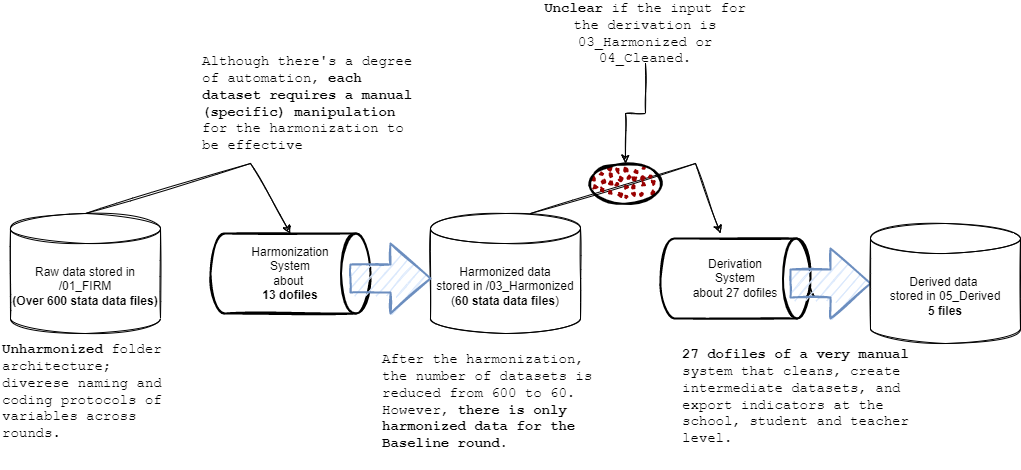

The diagram above was exported from draw.io. Its source (the exported page's mxGraphModel, read from the mxfile embedded in the PNG):
<mxGraphModel dx="1422" dy="794" grid="1" gridSize="10" guides="1" tooltips="1" connect="1" arrows="1" fold="1" page="1" pageScale="1" pageWidth="1169" pageHeight="827" math="0" shadow="0">
  <root>
    <mxCell id="0" />
    <mxCell id="1" parent="0" />
    <mxCell id="Q_4Ov2yojhcQS-wfZ1ic-2" value="&lt;span style=&quot;font-weight: normal&quot;&gt;Harmonization&lt;/span&gt;&lt;br&gt;&lt;span style=&quot;font-weight: normal&quot;&gt;System&lt;/span&gt;&lt;br&gt;&lt;span style=&quot;font-weight: normal&quot;&gt;about &lt;/span&gt;&lt;br&gt;13 dofiles" style="strokeWidth=2;html=1;shape=mxgraph.flowchart.direct_data;align=center;verticalAlign=middle;whiteSpace=wrap;fontStyle=1;sketch=1;" parent="1" vertex="1">
      <mxGeometry x="240" y="300" width="160" height="80" as="geometry" />
    </mxCell>
    <mxCell id="Q_4Ov2yojhcQS-wfZ1ic-4" value="" style="endArrow=classic;html=1;rounded=0;exitX=0.5;exitY=0;exitDx=0;exitDy=0;exitPerimeter=0;entryX=0.5;entryY=0;entryDx=0;entryDy=0;entryPerimeter=0;sketch=1;" parent="1" source="-hGgSbi9Vjy-FhReLC_4-1" target="Q_4Ov2yojhcQS-wfZ1ic-2" edge="1">
      <mxGeometry width="50" height="50" relative="1" as="geometry">
        <mxPoint x="162.02999999999997" y="262" as="sourcePoint" />
        <mxPoint x="610" y="380" as="targetPoint" />
        <Array as="points">
          <mxPoint x="280" y="230" />
        </Array>
      </mxGeometry>
    </mxCell>
    <mxCell id="-hGgSbi9Vjy-FhReLC_4-1" value="Raw data stored in /01_FIRM&lt;br&gt;&lt;b&gt;(Over 600 stata data files)&lt;/b&gt;" style="shape=cylinder3;whiteSpace=wrap;html=1;boundedLbl=1;backgroundOutline=1;size=15;sketch=1;" parent="1" vertex="1">
      <mxGeometry x="40" y="280" width="150" height="120" as="geometry" />
    </mxCell>
    <mxCell id="-hGgSbi9Vjy-FhReLC_4-2" value="&lt;b&gt;Unharmonized&lt;/b&gt; folder architecture; diverese naming and coding protocols of variables across rounds." style="text;html=1;strokeColor=none;fillColor=none;align=left;verticalAlign=middle;whiteSpace=wrap;rounded=0;fontFamily=Courier New;fontSize=14;sketch=1;" parent="1" vertex="1">
      <mxGeometry x="30" y="405" width="185" height="106" as="geometry" />
    </mxCell>
    <mxCell id="-hGgSbi9Vjy-FhReLC_4-3" value="Harmonized data&lt;br&gt;stored in /03_Harmonized&lt;br&gt;(&lt;b&gt;60 stata data files&lt;/b&gt;)" style="shape=cylinder3;whiteSpace=wrap;html=1;boundedLbl=1;backgroundOutline=1;size=15;sketch=1;" parent="1" vertex="1">
      <mxGeometry x="460" y="280" width="150" height="120" as="geometry" />
    </mxCell>
    <mxCell id="-hGgSbi9Vjy-FhReLC_4-5" value="" style="verticalLabelPosition=bottom;verticalAlign=top;html=1;strokeWidth=2;shape=mxgraph.arrows2.arrow;dy=0.6;dx=40;notch=0;labelBackgroundColor=#D5E8D4;fillColor=#dae8fc;strokeColor=#6c8ebf;sketch=1;" parent="1" vertex="1">
      <mxGeometry x="380" y="310" width="80" height="70" as="geometry" />
    </mxCell>
    <mxCell id="-hGgSbi9Vjy-FhReLC_4-6" value="Although there's a degree of automation, &lt;b&gt;each dataset requires a manual (specific) manipulation&lt;/b&gt; for the harmonization to be effective" style="text;html=1;strokeColor=none;fillColor=none;align=left;verticalAlign=middle;whiteSpace=wrap;rounded=0;fontFamily=Courier New;fontSize=14;sketch=1;" parent="1" vertex="1">
      <mxGeometry x="230" y="110" width="220" height="120" as="geometry" />
    </mxCell>
    <mxCell id="mOYpci0dWvDJDmUPzheW-2" value="After the harmonization, the number of datasets is reduced from 600 to 60. However, &lt;b&gt;there is only harmonized data for the Baseline round.&lt;/b&gt;" style="text;html=1;strokeColor=none;fillColor=none;align=left;verticalAlign=middle;whiteSpace=wrap;rounded=0;fontFamily=Courier New;fontSize=14;sketch=1;" parent="1" vertex="1">
      <mxGeometry x="410" y="400" width="230" height="136" as="geometry" />
    </mxCell>
    <mxCell id="mOYpci0dWvDJDmUPzheW-3" value="&lt;span style=&quot;font-weight: normal&quot;&gt;Derivation&lt;br&gt;System&lt;br&gt;about 27 dofiles&lt;/span&gt;" style="strokeWidth=2;html=1;shape=mxgraph.flowchart.direct_data;align=center;verticalAlign=middle;whiteSpace=wrap;fontStyle=1;sketch=1;" parent="1" vertex="1">
      <mxGeometry x="690" y="305" width="150" height="80" as="geometry" />
    </mxCell>
    <mxCell id="mOYpci0dWvDJDmUPzheW-4" value="" style="endArrow=classic;html=1;rounded=0;exitX=0.5;exitY=0;exitDx=0;exitDy=0;exitPerimeter=0;sketch=1;" parent="1" edge="1">
      <mxGeometry width="50" height="50" relative="1" as="geometry">
        <mxPoint x="560" y="280" as="sourcePoint" />
        <mxPoint x="750" y="300" as="targetPoint" />
        <Array as="points">
          <mxPoint x="725" y="230" />
        </Array>
      </mxGeometry>
    </mxCell>
    <mxCell id="wx_ewommw91IzhtvHJYf-1" value="" style="ellipse;whiteSpace=wrap;html=1;strokeWidth=2;fillWeight=2;hachureGap=8;fillColor=#990000;fillStyle=dots;sketch=1;" vertex="1" parent="1">
      <mxGeometry x="620" y="230" width="70" height="40" as="geometry" />
    </mxCell>
    <mxCell id="wx_ewommw91IzhtvHJYf-3" style="edgeStyle=orthogonalEdgeStyle;rounded=0;orthogonalLoop=1;jettySize=auto;html=1;exitX=0;exitY=0;exitDx=20;exitDy=49;exitPerimeter=0;entryX=1;entryY=0.613;entryDx=0;entryDy=0;entryPerimeter=0;sketch=1;" edge="1" parent="1" source="wx_ewommw91IzhtvHJYf-2" target="mOYpci0dWvDJDmUPzheW-3">
      <mxGeometry relative="1" as="geometry" />
    </mxCell>
    <mxCell id="wx_ewommw91IzhtvHJYf-2" value="" style="verticalLabelPosition=bottom;verticalAlign=top;html=1;strokeWidth=2;shape=mxgraph.arrows2.arrow;dy=0.6;dx=40;notch=0;labelBackgroundColor=#D5E8D4;fillColor=#dae8fc;strokeColor=#6c8ebf;sketch=1;" vertex="1" parent="1">
      <mxGeometry x="820" y="315" width="80" height="70" as="geometry" />
    </mxCell>
    <mxCell id="wx_ewommw91IzhtvHJYf-5" value="" style="edgeStyle=orthogonalEdgeStyle;rounded=0;orthogonalLoop=1;jettySize=auto;html=1;sketch=1;" edge="1" parent="1" source="wx_ewommw91IzhtvHJYf-4" target="wx_ewommw91IzhtvHJYf-1">
      <mxGeometry relative="1" as="geometry" />
    </mxCell>
    <mxCell id="wx_ewommw91IzhtvHJYf-4" value="&lt;b&gt;Unclear &lt;/b&gt;if the input for the derivation is 03_Harmonized or 04_Cleaned." style="text;html=1;strokeColor=none;fillColor=none;align=center;verticalAlign=middle;whiteSpace=wrap;rounded=0;fontFamily=Courier New;fontSize=14;sketch=1;" vertex="1" parent="1">
      <mxGeometry x="560" y="70" width="230" height="60" as="geometry" />
    </mxCell>
    <mxCell id="wx_ewommw91IzhtvHJYf-8" value="Derived data&amp;nbsp;&lt;br&gt;stored in&amp;nbsp;05_Derived&lt;br&gt;&lt;b&gt;5 files&lt;/b&gt;" style="shape=cylinder3;whiteSpace=wrap;html=1;boundedLbl=1;backgroundOutline=1;size=15;sketch=1;" vertex="1" parent="1">
      <mxGeometry x="900" y="290" width="150" height="120" as="geometry" />
    </mxCell>
    <mxCell id="wx_ewommw91IzhtvHJYf-9" value="&lt;b&gt;27&lt;/b&gt; &lt;b&gt;dofiles of a very manual&lt;/b&gt; system that cleans, create intermediate datasets, and export indicators at the school, student and teacher level." style="text;html=1;strokeColor=none;fillColor=none;align=left;verticalAlign=middle;whiteSpace=wrap;rounded=0;fontFamily=Courier New;fontSize=14;sketch=1;" vertex="1" parent="1">
      <mxGeometry x="710" y="390" width="230" height="146" as="geometry" />
    </mxCell>
  </root>
</mxGraphModel>